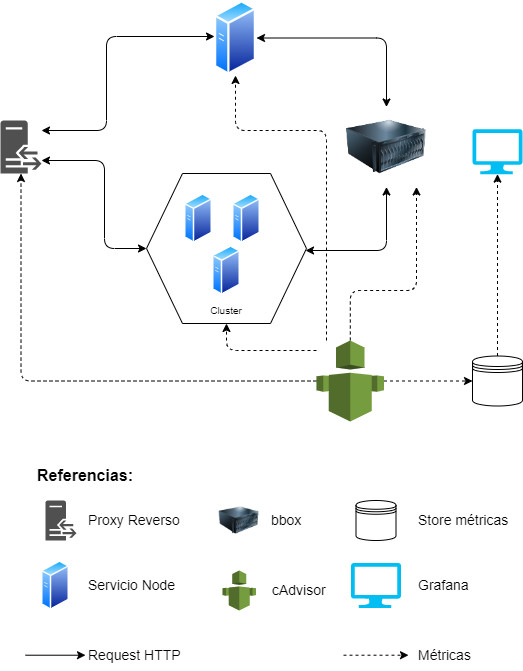

The diagram above was exported from draw.io. Its source (the exported page's mxGraphModel, read from the mxfile embedded in the PNG):
<mxGraphModel dx="1422" dy="754" grid="1" gridSize="10" guides="1" tooltips="1" connect="1" arrows="1" fold="1" page="1" pageScale="1" pageWidth="827" pageHeight="1169" math="0" shadow="0">
  <root>
    <mxCell id="0" />
    <mxCell id="1" parent="0" />
    <mxCell id="gWM20NNSrYOQdp8B0pp--16" value="" style="shape=hexagon;perimeter=hexagonPerimeter2;whiteSpace=wrap;html=1;fixedSize=1;fontSize=14;fillColor=none;size=36;" parent="1" vertex="1">
      <mxGeometry x="289" y="283" width="160" height="150" as="geometry" />
    </mxCell>
    <mxCell id="gWM20NNSrYOQdp8B0pp--18" style="edgeStyle=orthogonalEdgeStyle;rounded=1;orthogonalLoop=1;jettySize=auto;html=1;fontSize=10;startArrow=classic;startFill=1;" parent="1" source="gWM20NNSrYOQdp8B0pp--1" target="gWM20NNSrYOQdp8B0pp--16" edge="1">
      <mxGeometry relative="1" as="geometry">
        <Array as="points">
          <mxPoint x="247" y="270" />
          <mxPoint x="247" y="358" />
        </Array>
      </mxGeometry>
    </mxCell>
    <mxCell id="gWM20NNSrYOQdp8B0pp--23" style="edgeStyle=orthogonalEdgeStyle;rounded=1;orthogonalLoop=1;jettySize=auto;html=1;fontSize=10;startArrow=classic;startFill=1;" parent="1" source="gWM20NNSrYOQdp8B0pp--1" target="kHXUYhlraiaa4KJ0ka3j-4" edge="1">
      <mxGeometry relative="1" as="geometry">
        <Array as="points">
          <mxPoint x="249" y="240" />
          <mxPoint x="249" y="146" />
        </Array>
        <mxPoint x="390" y="146" as="targetPoint" />
      </mxGeometry>
    </mxCell>
    <mxCell id="gWM20NNSrYOQdp8B0pp--1" value="" style="sketch=0;pointerEvents=1;shadow=0;dashed=0;html=1;strokeColor=none;fillColor=#505050;labelPosition=center;verticalLabelPosition=bottom;verticalAlign=top;outlineConnect=0;align=center;shape=mxgraph.office.servers.reverse_proxy;" parent="1" vertex="1">
      <mxGeometry x="143" y="230" width="41" height="53" as="geometry" />
    </mxCell>
    <mxCell id="gWM20NNSrYOQdp8B0pp--2" value="" style="sketch=0;pointerEvents=1;shadow=0;dashed=0;html=1;strokeColor=none;fillColor=#505050;labelPosition=center;verticalLabelPosition=bottom;verticalAlign=top;outlineConnect=0;align=center;shape=mxgraph.office.servers.reverse_proxy;" parent="1" vertex="1">
      <mxGeometry x="188" y="610" width="30.94" height="40" as="geometry" />
    </mxCell>
    <mxCell id="gWM20NNSrYOQdp8B0pp--3" value="Referencias:" style="text;html=1;strokeColor=none;fillColor=none;align=center;verticalAlign=middle;whiteSpace=wrap;rounded=0;fontSize=16;fontStyle=1" parent="1" vertex="1">
      <mxGeometry x="198" y="570" width="60" height="30" as="geometry" />
    </mxCell>
    <mxCell id="gWM20NNSrYOQdp8B0pp--4" value="Proxy Reverso" style="text;html=1;strokeColor=none;fillColor=none;align=left;verticalAlign=middle;whiteSpace=wrap;rounded=0;fontSize=14;" parent="1" vertex="1">
      <mxGeometry x="228.5" y="615" width="99.5" height="30" as="geometry" />
    </mxCell>
    <mxCell id="gWM20NNSrYOQdp8B0pp--15" value="Servicio Node" style="text;html=1;strokeColor=none;fillColor=none;align=left;verticalAlign=middle;whiteSpace=wrap;rounded=0;fontSize=14;" parent="1" vertex="1">
      <mxGeometry x="228.75" y="680" width="99.5" height="30" as="geometry" />
    </mxCell>
    <mxCell id="gWM20NNSrYOQdp8B0pp--17" value="Cluster" style="text;html=1;strokeColor=none;fillColor=none;align=center;verticalAlign=middle;whiteSpace=wrap;rounded=0;fontSize=10;" parent="1" vertex="1">
      <mxGeometry x="339" y="404.88" width="60" height="30" as="geometry" />
    </mxCell>
    <mxCell id="kHXUYhlraiaa4KJ0ka3j-1" value="" style="image;html=1;image=img/lib/clip_art/computers/Server_128x128.png" parent="1" vertex="1">
      <mxGeometry x="489" y="216.5" width="80" height="80" as="geometry" />
    </mxCell>
    <mxCell id="kHXUYhlraiaa4KJ0ka3j-2" value="" style="image;html=1;image=img/lib/clip_art/computers/Server_128x128.png" parent="1" vertex="1">
      <mxGeometry x="361.75" y="590" width="40" height="80" as="geometry" />
    </mxCell>
    <mxCell id="kHXUYhlraiaa4KJ0ka3j-3" value="bbox" style="text;html=1;strokeColor=none;fillColor=none;align=left;verticalAlign=middle;whiteSpace=wrap;rounded=0;fontSize=14;" parent="1" vertex="1">
      <mxGeometry x="412.25" y="615" width="99.5" height="30" as="geometry" />
    </mxCell>
    <mxCell id="kHXUYhlraiaa4KJ0ka3j-4" value="" style="aspect=fixed;perimeter=ellipsePerimeter;html=1;align=center;shadow=0;dashed=0;spacingTop=3;image;image=img/lib/active_directory/generic_server.svg;" parent="1" vertex="1">
      <mxGeometry x="357" y="110" width="42" height="75" as="geometry" />
    </mxCell>
    <mxCell id="kHXUYhlraiaa4KJ0ka3j-9" value="" style="aspect=fixed;perimeter=ellipsePerimeter;html=1;align=center;shadow=0;dashed=0;spacingTop=3;image;image=img/lib/active_directory/generic_server.svg;" parent="1" vertex="1">
      <mxGeometry x="327" y="303" width="28" height="50" as="geometry" />
    </mxCell>
    <mxCell id="kHXUYhlraiaa4KJ0ka3j-10" value="" style="aspect=fixed;perimeter=ellipsePerimeter;html=1;align=center;shadow=0;dashed=0;spacingTop=3;image;image=img/lib/active_directory/generic_server.svg;" parent="1" vertex="1">
      <mxGeometry x="184" y="670" width="28.000000000000004" height="50" as="geometry" />
    </mxCell>
    <mxCell id="kHXUYhlraiaa4KJ0ka3j-11" value="" style="aspect=fixed;perimeter=ellipsePerimeter;html=1;align=center;shadow=0;dashed=0;spacingTop=3;image;image=img/lib/active_directory/generic_server.svg;" parent="1" vertex="1">
      <mxGeometry x="375" y="303" width="28" height="50" as="geometry" />
    </mxCell>
    <mxCell id="kHXUYhlraiaa4KJ0ka3j-12" value="" style="aspect=fixed;perimeter=ellipsePerimeter;html=1;align=center;shadow=0;dashed=0;spacingTop=3;image;image=img/lib/active_directory/generic_server.svg;" parent="1" vertex="1">
      <mxGeometry x="355" y="354.88" width="28" height="50" as="geometry" />
    </mxCell>
    <mxCell id="kHXUYhlraiaa4KJ0ka3j-14" style="edgeStyle=orthogonalEdgeStyle;rounded=1;orthogonalLoop=1;jettySize=auto;html=1;fontSize=10;startArrow=classic;startFill=1;" parent="1" source="kHXUYhlraiaa4KJ0ka3j-4" target="kHXUYhlraiaa4KJ0ka3j-1" edge="1">
      <mxGeometry relative="1" as="geometry">
        <Array as="points">
          <mxPoint x="529" y="148" />
        </Array>
        <mxPoint x="257.49" y="283" as="sourcePoint" />
        <mxPoint x="498.50680672538147" y="189" as="targetPoint" />
      </mxGeometry>
    </mxCell>
    <mxCell id="kHXUYhlraiaa4KJ0ka3j-15" style="edgeStyle=orthogonalEdgeStyle;rounded=1;orthogonalLoop=1;jettySize=auto;html=1;fontSize=10;startArrow=classic;startFill=1;" parent="1" source="gWM20NNSrYOQdp8B0pp--16" target="kHXUYhlraiaa4KJ0ka3j-1" edge="1">
      <mxGeometry relative="1" as="geometry">
        <Array as="points">
          <mxPoint x="529" y="360" />
        </Array>
        <mxPoint x="409" y="157.5" as="sourcePoint" />
        <mxPoint x="615" y="226.5" as="targetPoint" />
      </mxGeometry>
    </mxCell>
    <mxCell id="GNENMjy30gCddxLMTpQF-6" style="edgeStyle=orthogonalEdgeStyle;rounded=1;orthogonalLoop=1;jettySize=auto;html=1;dashed=1;" parent="1" source="GNENMjy30gCddxLMTpQF-1" target="GNENMjy30gCddxLMTpQF-5" edge="1">
      <mxGeometry relative="1" as="geometry" />
    </mxCell>
    <mxCell id="GNENMjy30gCddxLMTpQF-7" style="edgeStyle=orthogonalEdgeStyle;rounded=1;orthogonalLoop=1;jettySize=auto;html=1;dashed=1;" parent="1" source="GNENMjy30gCddxLMTpQF-1" target="gWM20NNSrYOQdp8B0pp--1" edge="1">
      <mxGeometry relative="1" as="geometry" />
    </mxCell>
    <mxCell id="GNENMjy30gCddxLMTpQF-8" style="edgeStyle=orthogonalEdgeStyle;rounded=1;orthogonalLoop=1;jettySize=auto;html=1;dashed=1;" parent="1" source="GNENMjy30gCddxLMTpQF-1" target="kHXUYhlraiaa4KJ0ka3j-4" edge="1">
      <mxGeometry relative="1" as="geometry">
        <Array as="points">
          <mxPoint x="469" y="240" />
          <mxPoint x="378" y="240" />
        </Array>
      </mxGeometry>
    </mxCell>
    <mxCell id="GNENMjy30gCddxLMTpQF-9" style="edgeStyle=orthogonalEdgeStyle;rounded=1;orthogonalLoop=1;jettySize=auto;html=1;dashed=1;" parent="1" source="GNENMjy30gCddxLMTpQF-1" target="gWM20NNSrYOQdp8B0pp--16" edge="1">
      <mxGeometry relative="1" as="geometry">
        <Array as="points">
          <mxPoint x="369" y="460" />
        </Array>
      </mxGeometry>
    </mxCell>
    <mxCell id="GNENMjy30gCddxLMTpQF-11" style="edgeStyle=orthogonalEdgeStyle;rounded=1;orthogonalLoop=1;jettySize=auto;html=1;dashed=1;" parent="1" source="GNENMjy30gCddxLMTpQF-1" target="kHXUYhlraiaa4KJ0ka3j-1" edge="1">
      <mxGeometry relative="1" as="geometry">
        <Array as="points">
          <mxPoint x="493" y="400" />
          <mxPoint x="559" y="400" />
        </Array>
      </mxGeometry>
    </mxCell>
    <mxCell id="GNENMjy30gCddxLMTpQF-1" value="" style="outlineConnect=0;dashed=0;verticalLabelPosition=bottom;verticalAlign=top;align=center;html=1;shape=mxgraph.aws3.trusted_advisor;fillColor=#759C3E;gradientColor=none;" parent="1" vertex="1">
      <mxGeometry x="459" y="450" width="67.5" height="81" as="geometry" />
    </mxCell>
    <mxCell id="GNENMjy30gCddxLMTpQF-2" value="" style="outlineConnect=0;dashed=0;verticalLabelPosition=bottom;verticalAlign=top;align=center;html=1;shape=mxgraph.aws3.trusted_advisor;fillColor=#759C3E;gradientColor=none;aspect=fixed;" parent="1" vertex="1">
      <mxGeometry x="365.09000000000003" y="680" width="33.33" height="40" as="geometry" />
    </mxCell>
    <mxCell id="GNENMjy30gCddxLMTpQF-3" value="cAdvisor" style="text;html=1;strokeColor=none;fillColor=none;align=left;verticalAlign=middle;whiteSpace=wrap;rounded=0;fontSize=14;" parent="1" vertex="1">
      <mxGeometry x="412.5" y="685" width="99.5" height="30" as="geometry" />
    </mxCell>
    <mxCell id="GNENMjy30gCddxLMTpQF-17" style="edgeStyle=orthogonalEdgeStyle;rounded=1;orthogonalLoop=1;jettySize=auto;html=1;dashed=1;" parent="1" source="GNENMjy30gCddxLMTpQF-5" target="GNENMjy30gCddxLMTpQF-16" edge="1">
      <mxGeometry relative="1" as="geometry" />
    </mxCell>
    <mxCell id="GNENMjy30gCddxLMTpQF-5" value="" style="shape=datastore;whiteSpace=wrap;html=1;aspect=fixed;" parent="1" vertex="1">
      <mxGeometry x="615" y="465.5" width="50" height="50" as="geometry" />
    </mxCell>
    <mxCell id="GNENMjy30gCddxLMTpQF-12" value="" style="shape=datastore;whiteSpace=wrap;html=1;aspect=fixed;" parent="1" vertex="1">
      <mxGeometry x="498.5" y="610" width="40" height="40" as="geometry" />
    </mxCell>
    <mxCell id="GNENMjy30gCddxLMTpQF-13" value="Store métricas" style="text;html=1;strokeColor=none;fillColor=none;align=left;verticalAlign=middle;whiteSpace=wrap;rounded=0;fontSize=14;" parent="1" vertex="1">
      <mxGeometry x="559" y="615" width="99.5" height="30" as="geometry" />
    </mxCell>
    <mxCell id="GNENMjy30gCddxLMTpQF-16" value="" style="verticalLabelPosition=bottom;html=1;verticalAlign=top;align=center;strokeColor=none;fillColor=#00BEF2;shape=mxgraph.azure.computer;pointerEvents=1;" parent="1" vertex="1">
      <mxGeometry x="615" y="238.63" width="50" height="45" as="geometry" />
    </mxCell>
    <mxCell id="GNENMjy30gCddxLMTpQF-18" value="" style="verticalLabelPosition=bottom;html=1;verticalAlign=top;align=center;strokeColor=none;fillColor=#00BEF2;shape=mxgraph.azure.computer;pointerEvents=1;" parent="1" vertex="1">
      <mxGeometry x="493.5" y="672.5" width="50" height="45" as="geometry" />
    </mxCell>
    <mxCell id="GNENMjy30gCddxLMTpQF-19" value="Grafana" style="text;html=1;strokeColor=none;fillColor=none;align=left;verticalAlign=middle;whiteSpace=wrap;rounded=0;fontSize=14;" parent="1" vertex="1">
      <mxGeometry x="559" y="680" width="99.5" height="30" as="geometry" />
    </mxCell>
    <mxCell id="GNENMjy30gCddxLMTpQF-20" style="edgeStyle=orthogonalEdgeStyle;rounded=1;orthogonalLoop=1;jettySize=auto;html=1;dashed=1;" parent="1" edge="1">
      <mxGeometry relative="1" as="geometry">
        <mxPoint x="486" y="764.71" as="sourcePoint" />
        <mxPoint x="551" y="764.71" as="targetPoint" />
      </mxGeometry>
    </mxCell>
    <mxCell id="GNENMjy30gCddxLMTpQF-21" value="Métricas" style="text;html=1;strokeColor=none;fillColor=none;align=left;verticalAlign=middle;whiteSpace=wrap;rounded=0;fontSize=14;" parent="1" vertex="1">
      <mxGeometry x="559" y="750" width="99.5" height="30" as="geometry" />
    </mxCell>
    <mxCell id="H-Zc2u0ngDHjJjY7c64R-1" value="Request HTTP" style="text;html=1;strokeColor=none;fillColor=none;align=left;verticalAlign=middle;whiteSpace=wrap;rounded=0;fontSize=14;" parent="1" vertex="1">
      <mxGeometry x="228.75" y="750" width="99.5" height="30" as="geometry" />
    </mxCell>
    <mxCell id="H-Zc2u0ngDHjJjY7c64R-2" style="edgeStyle=orthogonalEdgeStyle;rounded=1;orthogonalLoop=1;jettySize=auto;html=1;" parent="1" edge="1">
      <mxGeometry relative="1" as="geometry">
        <mxPoint x="168" y="764.71" as="sourcePoint" />
        <mxPoint x="228" y="764.71" as="targetPoint" />
      </mxGeometry>
    </mxCell>
  </root>
</mxGraphModel>